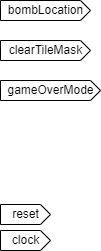

The diagram above was exported from draw.io. Its source (the exported page's mxGraphModel, read from the mxfile embedded in the PNG):
<mxGraphModel dx="1086" dy="779" grid="1" gridSize="10" guides="1" tooltips="1" connect="1" arrows="1" fold="1" page="1" pageScale="1" pageWidth="1169" pageHeight="827" math="0" shadow="0">
  <root>
    <mxCell id="0" />
    <mxCell id="1" parent="0" />
    <mxCell id="2" value="bombLocation" style="externalPins=0;recursiveResize=0;shadow=0;dashed=0;align=center;html=1;strokeWidth=1;shape=mxgraph.rtl.abstract.entity;container=1;collapsible=0;kind=input;drawPins=0;left=0;right=1;bottom=0;top=0;" vertex="1" parent="1">
      <mxGeometry x="210" y="200" width="90" height="20" as="geometry" />
    </mxCell>
    <mxCell id="3" value="clearTileMask" style="externalPins=0;recursiveResize=0;shadow=0;dashed=0;align=center;html=1;strokeWidth=1;shape=mxgraph.rtl.abstract.entity;container=1;collapsible=0;kind=input;drawPins=0;left=0;right=1;bottom=0;top=0;" vertex="1" parent="1">
      <mxGeometry x="210" y="240" width="90" height="20" as="geometry" />
    </mxCell>
    <mxCell id="4" value="gameOverMode" style="externalPins=0;recursiveResize=0;shadow=0;dashed=0;align=center;html=1;strokeWidth=1;shape=mxgraph.rtl.abstract.entity;container=1;collapsible=0;kind=input;drawPins=0;left=0;right=1;bottom=0;top=0;" vertex="1" parent="1">
      <mxGeometry x="210" y="280" width="100" height="20" as="geometry" />
    </mxCell>
    <mxCell id="5" value="reset" style="externalPins=0;recursiveResize=0;shadow=0;dashed=0;align=center;html=1;strokeWidth=1;shape=mxgraph.rtl.abstract.entity;container=1;collapsible=0;kind=input;drawPins=0;left=0;right=1;bottom=0;top=0;" vertex="1" parent="1">
      <mxGeometry x="210" y="404" width="50" height="20" as="geometry" />
    </mxCell>
    <mxCell id="6" value="clock" style="externalPins=0;recursiveResize=0;shadow=0;dashed=0;align=center;html=1;strokeWidth=1;shape=mxgraph.rtl.abstract.entity;container=1;collapsible=0;kind=input;drawPins=0;left=0;right=1;bottom=0;top=0;" vertex="1" parent="1">
      <mxGeometry x="210" y="430" width="50" height="20" as="geometry" />
    </mxCell>
  </root>
</mxGraphModel>